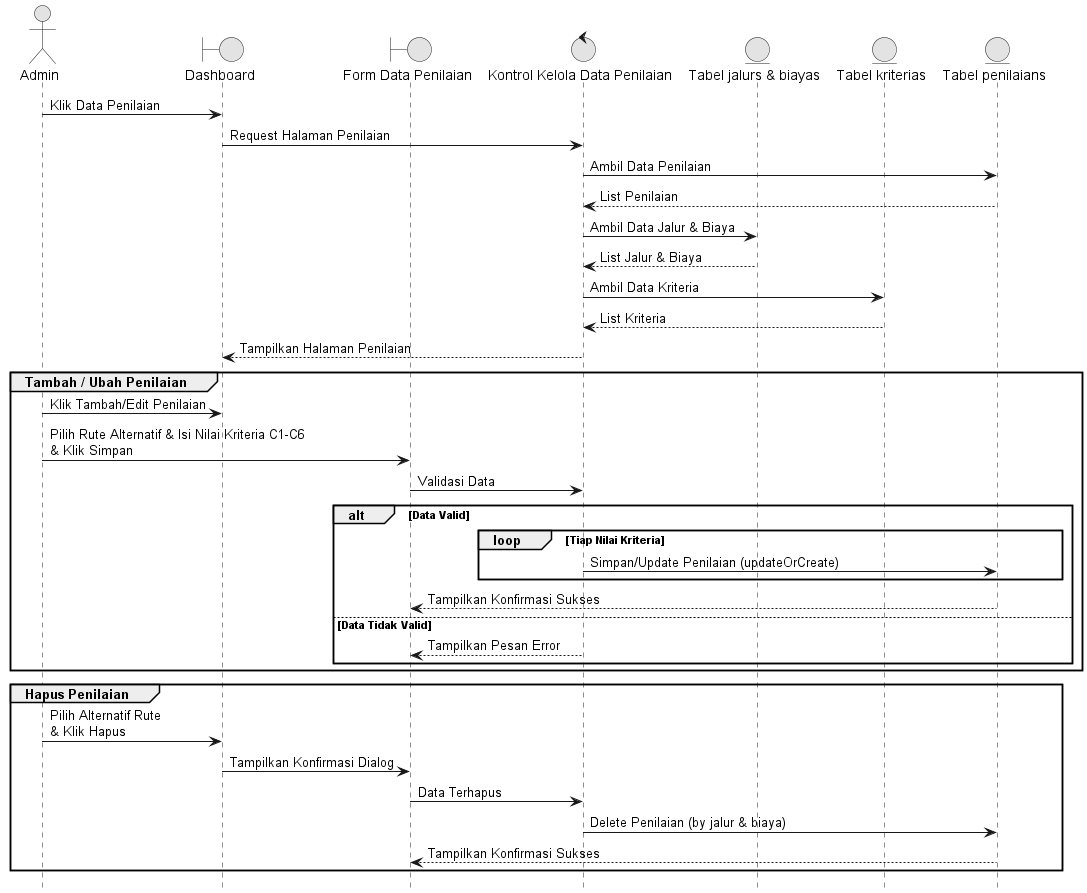

The diagram above was rendered by PlantUML. Its source (embedded in the PNG):
@startuml
skinparam monochrome true
skinparam shadowing false
hide footbox

actor Admin
boundary Dashboard
boundary "Form Data Penilaian" as Form
control "Kontrol Kelola Data Penilaian" as Controller
entity "Tabel jalurs & biayas" as TabelJalurBiaya
entity "Tabel kriterias" as TabelKriteria
entity "Tabel penilaians" as TabelPenilaian

Admin -> Dashboard : Klik Data Penilaian
Dashboard -> Controller : Request Halaman Penilaian
Controller -> TabelPenilaian : Ambil Data Penilaian
TabelPenilaian --> Controller : List Penilaian
Controller -> TabelJalurBiaya : Ambil Data Jalur & Biaya
TabelJalurBiaya --> Controller : List Jalur & Biaya
Controller -> TabelKriteria : Ambil Data Kriteria
TabelKriteria --> Controller : List Kriteria
Controller --> Dashboard : Tampilkan Halaman Penilaian

group Tambah / Ubah Penilaian
    Admin -> Dashboard : Klik Tambah/Edit Penilaian
    Admin -> Form : Pilih Rute Alternatif & Isi Nilai Kriteria C1-C6\n& Klik Simpan
    Form -> Controller : Validasi Data
    alt Data Valid
        loop Tiap Nilai Kriteria
            Controller -> TabelPenilaian : Simpan/Update Penilaian (updateOrCreate)
        end
        TabelPenilaian --> Form : Tampilkan Konfirmasi Sukses
    else Data Tidak Valid
        Controller --> Form : Tampilkan Pesan Error
    end
end

group Hapus Penilaian
    Admin -> Dashboard : Pilih Alternatif Rute\n& Klik Hapus
    Dashboard -> Form : Tampilkan Konfirmasi Dialog
    Form -> Controller : Data Terhapus
    Controller -> TabelPenilaian : Delete Penilaian (by jalur & biaya)
    TabelPenilaian --> Form : Tampilkan Konfirmasi Sukses
end
@endum